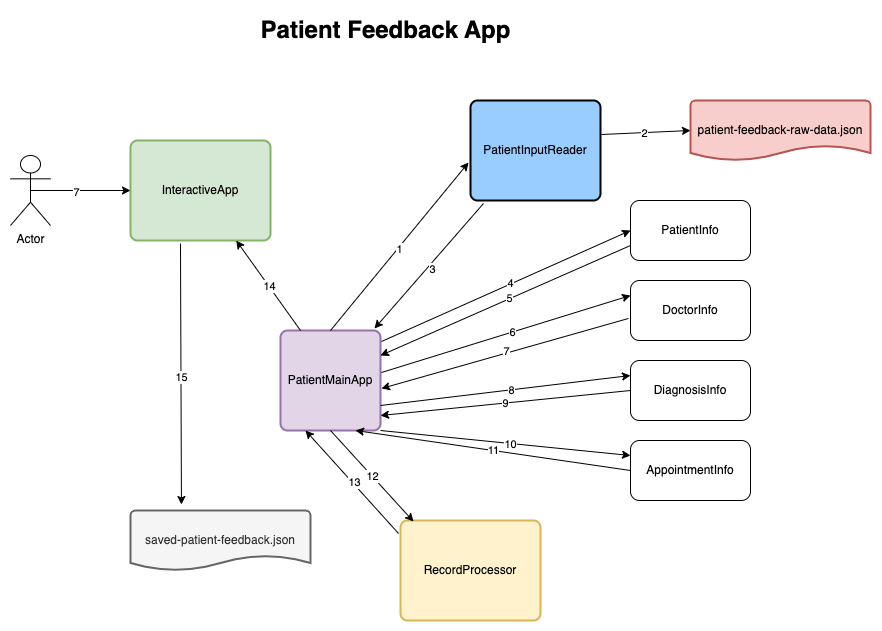

The diagram above was exported from draw.io. Its source (the exported page's mxGraphModel, read from the mxfile embedded in the PNG):
<mxGraphModel dx="914" dy="1637" grid="1" gridSize="10" guides="1" tooltips="1" connect="1" arrows="1" fold="1" page="1" pageScale="1" pageWidth="850" pageHeight="1100" math="0" shadow="0">
  <root>
    <mxCell id="0" />
    <mxCell id="1" parent="0" />
    <mxCell id="RbZ5f8oFdwIPLzQampf5-2" value="Actor" style="shape=umlActor;verticalLabelPosition=bottom;verticalAlign=top;html=1;outlineConnect=0;" parent="1" vertex="1">
      <mxGeometry x="30" y="65" width="40" height="70" as="geometry" />
    </mxCell>
    <mxCell id="RbZ5f8oFdwIPLzQampf5-3" value="PatientMainApp" style="rounded=1;whiteSpace=wrap;html=1;absoluteArcSize=1;arcSize=14;strokeWidth=2;fillColor=#e1d5e7;strokeColor=#9673a6;" parent="1" vertex="1">
      <mxGeometry x="300" y="240" width="100" height="100" as="geometry" />
    </mxCell>
    <mxCell id="RbZ5f8oFdwIPLzQampf5-4" value="patient-feedback-raw-data.json" style="strokeWidth=2;html=1;shape=mxgraph.flowchart.document2;whiteSpace=wrap;size=0.25;fillColor=#f8cecc;strokeColor=#b85450;" parent="1" vertex="1">
      <mxGeometry x="710" y="10" width="180" height="60" as="geometry" />
    </mxCell>
    <mxCell id="RbZ5f8oFdwIPLzQampf5-5" value="PatientInputReader" style="rounded=1;whiteSpace=wrap;html=1;absoluteArcSize=1;arcSize=14;strokeWidth=2;fillColor=#99CCFF;" parent="1" vertex="1">
      <mxGeometry x="490" y="10" width="130" height="100" as="geometry" />
    </mxCell>
    <mxCell id="RbZ5f8oFdwIPLzQampf5-6" value="RecordProcessor" style="rounded=1;whiteSpace=wrap;html=1;absoluteArcSize=1;arcSize=14;strokeWidth=2;fillColor=#fff2cc;strokeColor=#d6b656;" parent="1" vertex="1">
      <mxGeometry x="420" y="430" width="140" height="100" as="geometry" />
    </mxCell>
    <mxCell id="RbZ5f8oFdwIPLzQampf5-7" value="InteractiveApp" style="rounded=1;whiteSpace=wrap;html=1;absoluteArcSize=1;arcSize=14;strokeWidth=2;fillColor=#d5e8d4;strokeColor=#82b366;" parent="1" vertex="1">
      <mxGeometry x="150" y="50" width="140" height="100" as="geometry" />
    </mxCell>
    <mxCell id="RbZ5f8oFdwIPLzQampf5-8" value="saved-patient-feedback.json" style="strokeWidth=2;html=1;shape=mxgraph.flowchart.document2;whiteSpace=wrap;size=0.25;fillColor=#f5f5f5;fontColor=#333333;strokeColor=#666666;" parent="1" vertex="1">
      <mxGeometry x="150" y="420" width="180" height="60" as="geometry" />
    </mxCell>
    <mxCell id="RbZ5f8oFdwIPLzQampf5-9" value="" style="endArrow=classic;html=1;rounded=0;exitX=0.5;exitY=0.5;exitDx=0;exitDy=0;exitPerimeter=0;entryX=0;entryY=0.5;entryDx=0;entryDy=0;" parent="1" source="RbZ5f8oFdwIPLzQampf5-2" target="RbZ5f8oFdwIPLzQampf5-7" edge="1">
      <mxGeometry width="50" height="50" relative="1" as="geometry">
        <mxPoint x="90" y="190" as="sourcePoint" />
        <mxPoint x="140" y="140" as="targetPoint" />
      </mxGeometry>
    </mxCell>
    <mxCell id="RbZ5f8oFdwIPLzQampf5-24" value="7" style="edgeLabel;html=1;align=center;verticalAlign=middle;resizable=0;points=[];" parent="RbZ5f8oFdwIPLzQampf5-9" vertex="1" connectable="0">
      <mxGeometry x="-0.0982" y="-1" relative="1" as="geometry">
        <mxPoint as="offset" />
      </mxGeometry>
    </mxCell>
    <mxCell id="RbZ5f8oFdwIPLzQampf5-10" value="" style="endArrow=classic;html=1;rounded=0;entryX=-0.015;entryY=0.62;entryDx=0;entryDy=0;entryPerimeter=0;exitX=0.5;exitY=0;exitDx=0;exitDy=0;" parent="1" source="RbZ5f8oFdwIPLzQampf5-3" target="RbZ5f8oFdwIPLzQampf5-5" edge="1">
      <mxGeometry width="50" height="50" relative="1" as="geometry">
        <mxPoint x="370" y="240" as="sourcePoint" />
        <mxPoint x="420" y="190" as="targetPoint" />
      </mxGeometry>
    </mxCell>
    <mxCell id="RbZ5f8oFdwIPLzQampf5-11" value="1" style="edgeLabel;html=1;align=center;verticalAlign=middle;resizable=0;points=[];" parent="RbZ5f8oFdwIPLzQampf5-10" vertex="1" connectable="0">
      <mxGeometry x="-0.0278" y="-1" relative="1" as="geometry">
        <mxPoint as="offset" />
      </mxGeometry>
    </mxCell>
    <mxCell id="RbZ5f8oFdwIPLzQampf5-12" value="" style="endArrow=classic;html=1;rounded=0;exitX=1.008;exitY=0.34;exitDx=0;exitDy=0;exitPerimeter=0;entryX=0;entryY=0.5;entryDx=0;entryDy=0;entryPerimeter=0;" parent="1" source="RbZ5f8oFdwIPLzQampf5-5" target="RbZ5f8oFdwIPLzQampf5-4" edge="1">
      <mxGeometry width="50" height="50" relative="1" as="geometry">
        <mxPoint x="590" y="210" as="sourcePoint" />
        <mxPoint x="640" y="160" as="targetPoint" />
      </mxGeometry>
    </mxCell>
    <mxCell id="RbZ5f8oFdwIPLzQampf5-13" value="2" style="edgeLabel;html=1;align=center;verticalAlign=middle;resizable=0;points=[];" parent="RbZ5f8oFdwIPLzQampf5-12" vertex="1" connectable="0">
      <mxGeometry x="-0.0264" relative="1" as="geometry">
        <mxPoint as="offset" />
      </mxGeometry>
    </mxCell>
    <mxCell id="RbZ5f8oFdwIPLzQampf5-14" value="" style="endArrow=classic;html=1;rounded=0;entryX=0.94;entryY=-0.02;entryDx=0;entryDy=0;exitX=0.1;exitY=1.03;exitDx=0;exitDy=0;exitPerimeter=0;entryPerimeter=0;" parent="1" target="RbZ5f8oFdwIPLzQampf5-3" edge="1" source="RbZ5f8oFdwIPLzQampf5-5">
      <mxGeometry width="50" height="50" relative="1" as="geometry">
        <mxPoint x="470" y="150" as="sourcePoint" />
        <mxPoint x="400" y="240" as="targetPoint" />
      </mxGeometry>
    </mxCell>
    <mxCell id="RbZ5f8oFdwIPLzQampf5-15" value="3" style="edgeLabel;html=1;align=center;verticalAlign=middle;resizable=0;points=[];" parent="RbZ5f8oFdwIPLzQampf5-14" vertex="1" connectable="0">
      <mxGeometry x="0.0047" y="4" relative="1" as="geometry">
        <mxPoint as="offset" />
      </mxGeometry>
    </mxCell>
    <mxCell id="RbZ5f8oFdwIPLzQampf5-16" value="" style="endArrow=classic;html=1;rounded=0;exitX=1.01;exitY=0.11;exitDx=0;exitDy=0;exitPerimeter=0;entryX=0;entryY=0.5;entryDx=0;entryDy=0;" parent="1" source="RbZ5f8oFdwIPLzQampf5-3" target="hJYnY0413eyFxmX-37Kn-1" edge="1">
      <mxGeometry width="50" height="50" relative="1" as="geometry">
        <mxPoint x="410" y="330" as="sourcePoint" />
        <mxPoint x="460" y="280" as="targetPoint" />
      </mxGeometry>
    </mxCell>
    <mxCell id="RbZ5f8oFdwIPLzQampf5-17" value="4" style="edgeLabel;html=1;align=center;verticalAlign=middle;resizable=0;points=[];" parent="RbZ5f8oFdwIPLzQampf5-16" vertex="1" connectable="0">
      <mxGeometry x="0.031" y="1" relative="1" as="geometry">
        <mxPoint as="offset" />
      </mxGeometry>
    </mxCell>
    <mxCell id="RbZ5f8oFdwIPLzQampf5-18" value="" style="endArrow=classic;html=1;rounded=0;exitX=0;exitY=0.75;exitDx=0;exitDy=0;entryX=1;entryY=0.25;entryDx=0;entryDy=0;" parent="1" source="hJYnY0413eyFxmX-37Kn-1" edge="1" target="RbZ5f8oFdwIPLzQampf5-3">
      <mxGeometry width="50" height="50" relative="1" as="geometry">
        <mxPoint x="450" y="250" as="sourcePoint" />
        <mxPoint x="400" y="300" as="targetPoint" />
      </mxGeometry>
    </mxCell>
    <mxCell id="RbZ5f8oFdwIPLzQampf5-19" value="5" style="edgeLabel;html=1;align=center;verticalAlign=middle;resizable=0;points=[];" parent="RbZ5f8oFdwIPLzQampf5-18" vertex="1" connectable="0">
      <mxGeometry x="-0.0358" y="-1" relative="1" as="geometry">
        <mxPoint as="offset" />
      </mxGeometry>
    </mxCell>
    <mxCell id="RbZ5f8oFdwIPLzQampf5-20" value="" style="endArrow=classic;html=1;rounded=0;" parent="1" target="RbZ5f8oFdwIPLzQampf5-7" edge="1">
      <mxGeometry width="50" height="50" relative="1" as="geometry">
        <mxPoint x="320" y="240" as="sourcePoint" />
        <mxPoint x="370" y="190" as="targetPoint" />
      </mxGeometry>
    </mxCell>
    <mxCell id="RbZ5f8oFdwIPLzQampf5-21" value="14" style="edgeLabel;html=1;align=center;verticalAlign=middle;resizable=0;points=[];" parent="RbZ5f8oFdwIPLzQampf5-20" vertex="1" connectable="0">
      <mxGeometry x="-0.0015" relative="1" as="geometry">
        <mxPoint as="offset" />
      </mxGeometry>
    </mxCell>
    <mxCell id="RbZ5f8oFdwIPLzQampf5-22" value="" style="endArrow=classic;html=1;rounded=0;exitX=0.357;exitY=1.03;exitDx=0;exitDy=0;exitPerimeter=0;entryX=0.283;entryY=-0.1;entryDx=0;entryDy=0;entryPerimeter=0;" parent="1" source="RbZ5f8oFdwIPLzQampf5-7" target="RbZ5f8oFdwIPLzQampf5-8" edge="1">
      <mxGeometry width="50" height="50" relative="1" as="geometry">
        <mxPoint x="160" y="250" as="sourcePoint" />
        <mxPoint x="110" y="300" as="targetPoint" />
      </mxGeometry>
    </mxCell>
    <mxCell id="RbZ5f8oFdwIPLzQampf5-23" value="15" style="edgeLabel;html=1;align=center;verticalAlign=middle;resizable=0;points=[];" parent="RbZ5f8oFdwIPLzQampf5-22" vertex="1" connectable="0">
      <mxGeometry x="0.029" relative="1" as="geometry">
        <mxPoint as="offset" />
      </mxGeometry>
    </mxCell>
    <mxCell id="RbZ5f8oFdwIPLzQampf5-26" value="Patient Feedback App" style="text;strokeColor=none;fillColor=none;html=1;fontSize=24;fontStyle=1;verticalAlign=middle;align=center;" parent="1" vertex="1">
      <mxGeometry x="270" y="-80" width="270" height="40" as="geometry" />
    </mxCell>
    <mxCell id="hJYnY0413eyFxmX-37Kn-1" value="PatientInfo" style="rounded=1;whiteSpace=wrap;html=1;" vertex="1" parent="1">
      <mxGeometry x="650" y="110" width="120" height="60" as="geometry" />
    </mxCell>
    <mxCell id="hJYnY0413eyFxmX-37Kn-2" value="DoctorInfo" style="rounded=1;whiteSpace=wrap;html=1;" vertex="1" parent="1">
      <mxGeometry x="650" y="190" width="120" height="60" as="geometry" />
    </mxCell>
    <mxCell id="hJYnY0413eyFxmX-37Kn-3" value="" style="endArrow=classic;html=1;rounded=0;exitX=1.01;exitY=0.42;exitDx=0;exitDy=0;entryX=0;entryY=0.25;entryDx=0;entryDy=0;exitPerimeter=0;" edge="1" parent="1" source="RbZ5f8oFdwIPLzQampf5-3" target="hJYnY0413eyFxmX-37Kn-2">
      <mxGeometry width="50" height="50" relative="1" as="geometry">
        <mxPoint x="400" y="290" as="sourcePoint" />
        <mxPoint x="450" y="240" as="targetPoint" />
      </mxGeometry>
    </mxCell>
    <mxCell id="hJYnY0413eyFxmX-37Kn-4" value="6" style="edgeLabel;html=1;align=center;verticalAlign=middle;resizable=0;points=[];" vertex="1" connectable="0" parent="hJYnY0413eyFxmX-37Kn-3">
      <mxGeometry x="0.0508" relative="1" as="geometry">
        <mxPoint as="offset" />
      </mxGeometry>
    </mxCell>
    <mxCell id="hJYnY0413eyFxmX-37Kn-5" value="" style="endArrow=classic;html=1;rounded=0;exitX=-0.017;exitY=0.633;exitDx=0;exitDy=0;exitPerimeter=0;entryX=1.01;entryY=0.58;entryDx=0;entryDy=0;entryPerimeter=0;" edge="1" parent="1" source="hJYnY0413eyFxmX-37Kn-2" target="RbZ5f8oFdwIPLzQampf5-3">
      <mxGeometry width="50" height="50" relative="1" as="geometry">
        <mxPoint x="420" y="430" as="sourcePoint" />
        <mxPoint x="401" y="333" as="targetPoint" />
      </mxGeometry>
    </mxCell>
    <mxCell id="hJYnY0413eyFxmX-37Kn-6" value="7" style="edgeLabel;html=1;align=center;verticalAlign=middle;resizable=0;points=[];" vertex="1" connectable="0" parent="hJYnY0413eyFxmX-37Kn-5">
      <mxGeometry x="-0.0096" y="-2" relative="1" as="geometry">
        <mxPoint as="offset" />
      </mxGeometry>
    </mxCell>
    <mxCell id="hJYnY0413eyFxmX-37Kn-7" value="DiagnosisInfo" style="rounded=1;whiteSpace=wrap;html=1;" vertex="1" parent="1">
      <mxGeometry x="650" y="270" width="120" height="60" as="geometry" />
    </mxCell>
    <mxCell id="hJYnY0413eyFxmX-37Kn-8" value="AppointmentInfo" style="rounded=1;whiteSpace=wrap;html=1;" vertex="1" parent="1">
      <mxGeometry x="650" y="350" width="120" height="60" as="geometry" />
    </mxCell>
    <mxCell id="hJYnY0413eyFxmX-37Kn-9" value="" style="endArrow=classic;html=1;rounded=0;exitX=1;exitY=0.75;exitDx=0;exitDy=0;entryX=0;entryY=0.25;entryDx=0;entryDy=0;" edge="1" parent="1" source="RbZ5f8oFdwIPLzQampf5-3" target="hJYnY0413eyFxmX-37Kn-7">
      <mxGeometry width="50" height="50" relative="1" as="geometry">
        <mxPoint x="450" y="450" as="sourcePoint" />
        <mxPoint x="500" y="400" as="targetPoint" />
      </mxGeometry>
    </mxCell>
    <mxCell id="hJYnY0413eyFxmX-37Kn-10" value="8" style="edgeLabel;html=1;align=center;verticalAlign=middle;resizable=0;points=[];" vertex="1" connectable="0" parent="hJYnY0413eyFxmX-37Kn-9">
      <mxGeometry x="0.0426" relative="1" as="geometry">
        <mxPoint as="offset" />
      </mxGeometry>
    </mxCell>
    <mxCell id="hJYnY0413eyFxmX-37Kn-11" value="" style="endArrow=classic;html=1;rounded=0;exitX=0;exitY=0.5;exitDx=0;exitDy=0;entryX=1;entryY=0.85;entryDx=0;entryDy=0;entryPerimeter=0;" edge="1" parent="1" source="hJYnY0413eyFxmX-37Kn-7" target="RbZ5f8oFdwIPLzQampf5-3">
      <mxGeometry width="50" height="50" relative="1" as="geometry">
        <mxPoint x="440" y="470" as="sourcePoint" />
        <mxPoint x="490" y="420" as="targetPoint" />
      </mxGeometry>
    </mxCell>
    <mxCell id="hJYnY0413eyFxmX-37Kn-12" value="9" style="edgeLabel;html=1;align=center;verticalAlign=middle;resizable=0;points=[];" vertex="1" connectable="0" parent="hJYnY0413eyFxmX-37Kn-11">
      <mxGeometry x="0.005" relative="1" as="geometry">
        <mxPoint as="offset" />
      </mxGeometry>
    </mxCell>
    <mxCell id="hJYnY0413eyFxmX-37Kn-13" value="" style="endArrow=classic;html=1;rounded=0;exitX=1;exitY=1;exitDx=0;exitDy=0;entryX=0;entryY=0.25;entryDx=0;entryDy=0;" edge="1" parent="1" source="RbZ5f8oFdwIPLzQampf5-3" target="hJYnY0413eyFxmX-37Kn-8">
      <mxGeometry width="50" height="50" relative="1" as="geometry">
        <mxPoint x="530" y="420" as="sourcePoint" />
        <mxPoint x="580" y="370" as="targetPoint" />
      </mxGeometry>
    </mxCell>
    <mxCell id="hJYnY0413eyFxmX-37Kn-15" value="10" style="edgeLabel;html=1;align=center;verticalAlign=middle;resizable=0;points=[];" vertex="1" connectable="0" parent="hJYnY0413eyFxmX-37Kn-13">
      <mxGeometry x="0.0329" y="-1" relative="1" as="geometry">
        <mxPoint as="offset" />
      </mxGeometry>
    </mxCell>
    <mxCell id="hJYnY0413eyFxmX-37Kn-16" value="" style="endArrow=classic;html=1;rounded=0;exitX=0;exitY=0.5;exitDx=0;exitDy=0;entryX=0.75;entryY=1;entryDx=0;entryDy=0;" edge="1" parent="1" source="hJYnY0413eyFxmX-37Kn-8" target="RbZ5f8oFdwIPLzQampf5-3">
      <mxGeometry width="50" height="50" relative="1" as="geometry">
        <mxPoint x="450" y="470" as="sourcePoint" />
        <mxPoint x="500" y="420" as="targetPoint" />
      </mxGeometry>
    </mxCell>
    <mxCell id="hJYnY0413eyFxmX-37Kn-17" value="11" style="edgeLabel;html=1;align=center;verticalAlign=middle;resizable=0;points=[];" vertex="1" connectable="0" parent="hJYnY0413eyFxmX-37Kn-16">
      <mxGeometry x="0.0036" relative="1" as="geometry">
        <mxPoint as="offset" />
      </mxGeometry>
    </mxCell>
    <mxCell id="hJYnY0413eyFxmX-37Kn-18" value="" style="endArrow=classic;html=1;rounded=0;entryX=0.093;entryY=0.01;entryDx=0;entryDy=0;entryPerimeter=0;exitX=0.5;exitY=1;exitDx=0;exitDy=0;" edge="1" parent="1" source="RbZ5f8oFdwIPLzQampf5-3" target="RbZ5f8oFdwIPLzQampf5-6">
      <mxGeometry width="50" height="50" relative="1" as="geometry">
        <mxPoint x="360" y="430" as="sourcePoint" />
        <mxPoint x="410" y="380" as="targetPoint" />
      </mxGeometry>
    </mxCell>
    <mxCell id="hJYnY0413eyFxmX-37Kn-19" value="12" style="edgeLabel;html=1;align=center;verticalAlign=middle;resizable=0;points=[];" vertex="1" connectable="0" parent="hJYnY0413eyFxmX-37Kn-18">
      <mxGeometry x="-0.0006" y="1" relative="1" as="geometry">
        <mxPoint x="-1" as="offset" />
      </mxGeometry>
    </mxCell>
    <mxCell id="hJYnY0413eyFxmX-37Kn-20" value="" style="endArrow=classic;html=1;rounded=0;exitX=-0.014;exitY=0.13;exitDx=0;exitDy=0;exitPerimeter=0;entryX=0.25;entryY=1;entryDx=0;entryDy=0;" edge="1" parent="1" source="RbZ5f8oFdwIPLzQampf5-6" target="RbZ5f8oFdwIPLzQampf5-3">
      <mxGeometry width="50" height="50" relative="1" as="geometry">
        <mxPoint x="280" y="410" as="sourcePoint" />
        <mxPoint x="330" y="360" as="targetPoint" />
      </mxGeometry>
    </mxCell>
    <mxCell id="hJYnY0413eyFxmX-37Kn-21" value="13" style="edgeLabel;html=1;align=center;verticalAlign=middle;resizable=0;points=[];" vertex="1" connectable="0" parent="hJYnY0413eyFxmX-37Kn-20">
      <mxGeometry x="-0.0196" y="-1" relative="1" as="geometry">
        <mxPoint as="offset" />
      </mxGeometry>
    </mxCell>
  </root>
</mxGraphModel>